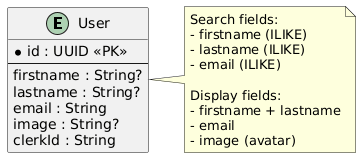

The diagram above was rendered by PlantUML. Its source (embedded in the PNG):
@startuml
entity "User" as user {
  * id : UUID <<PK>>
  --
  firstname : String?
  lastname : String?
  email : String
  image : String?
  clerkId : String
}

note right of user
  Search fields:
  - firstname (ILIKE)
  - lastname (ILIKE)
  - email (ILIKE)
  
  Display fields:
  - firstname + lastname
  - email
  - image (avatar)
end note
@enduml